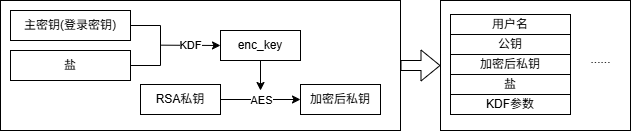

The diagram above was exported from draw.io. Its source (the exported page's mxGraphModel, read from the mxfile embedded in the PNG):
<mxGraphModel dx="1428" dy="841" grid="1" gridSize="10" guides="1" tooltips="1" connect="1" arrows="1" fold="1" page="1" pageScale="1" pageWidth="827" pageHeight="1169" math="0" shadow="0">
  <root>
    <mxCell id="0" />
    <mxCell id="1" parent="0" />
    <mxCell id="wyL1czFF8ncrVMdq-QKX-29" value="" style="rounded=0;whiteSpace=wrap;html=1;" parent="1" vertex="1">
      <mxGeometry x="570" y="250" width="190" height="130" as="geometry" />
    </mxCell>
    <mxCell id="wyL1czFF8ncrVMdq-QKX-27" value="" style="rounded=0;whiteSpace=wrap;html=1;" parent="1" vertex="1">
      <mxGeometry x="130" y="250" width="400" height="130" as="geometry" />
    </mxCell>
    <mxCell id="wyL1czFF8ncrVMdq-QKX-1" value="主密钥(登录密钥)" style="rounded=0;whiteSpace=wrap;html=1;" parent="1" vertex="1">
      <mxGeometry x="140" y="260" width="120" height="30" as="geometry" />
    </mxCell>
    <mxCell id="wyL1czFF8ncrVMdq-QKX-2" value="盐" style="rounded=0;whiteSpace=wrap;html=1;" parent="1" vertex="1">
      <mxGeometry x="140" y="300" width="120" height="30" as="geometry" />
    </mxCell>
    <mxCell id="wyL1czFF8ncrVMdq-QKX-8" value="" style="endArrow=none;html=1;rounded=0;exitX=1;exitY=0.5;exitDx=0;exitDy=0;entryX=1;entryY=0.5;entryDx=0;entryDy=0;" parent="1" source="wyL1czFF8ncrVMdq-QKX-1" target="wyL1czFF8ncrVMdq-QKX-2" edge="1">
      <mxGeometry width="50" height="50" relative="1" as="geometry">
        <mxPoint x="370" y="470" as="sourcePoint" />
        <mxPoint x="290" y="320" as="targetPoint" />
        <Array as="points">
          <mxPoint x="290" y="275" />
          <mxPoint x="290" y="315" />
        </Array>
      </mxGeometry>
    </mxCell>
    <mxCell id="wyL1czFF8ncrVMdq-QKX-10" value="" style="endArrow=classic;html=1;rounded=0;" parent="1" edge="1">
      <mxGeometry relative="1" as="geometry">
        <mxPoint x="290" y="294.66" as="sourcePoint" />
        <mxPoint x="350" y="295" as="targetPoint" />
      </mxGeometry>
    </mxCell>
    <mxCell id="wyL1czFF8ncrVMdq-QKX-11" value="KDF" style="edgeLabel;resizable=0;html=1;;align=center;verticalAlign=middle;" parent="wyL1czFF8ncrVMdq-QKX-10" connectable="0" vertex="1">
      <mxGeometry relative="1" as="geometry">
        <mxPoint as="offset" />
      </mxGeometry>
    </mxCell>
    <mxCell id="wyL1czFF8ncrVMdq-QKX-21" style="edgeStyle=orthogonalEdgeStyle;rounded=0;orthogonalLoop=1;jettySize=auto;html=1;exitX=0.5;exitY=1;exitDx=0;exitDy=0;" parent="1" source="wyL1czFF8ncrVMdq-QKX-14" edge="1">
      <mxGeometry relative="1" as="geometry">
        <mxPoint x="390" y="340" as="targetPoint" />
      </mxGeometry>
    </mxCell>
    <mxCell id="wyL1czFF8ncrVMdq-QKX-14" value="enc_key" style="rounded=0;whiteSpace=wrap;html=1;" parent="1" vertex="1">
      <mxGeometry x="350" y="280" width="80" height="30" as="geometry" />
    </mxCell>
    <mxCell id="wyL1czFF8ncrVMdq-QKX-15" value="RSA私钥" style="rounded=0;whiteSpace=wrap;html=1;" parent="1" vertex="1">
      <mxGeometry x="270" y="334" width="80" height="30" as="geometry" />
    </mxCell>
    <mxCell id="wyL1czFF8ncrVMdq-QKX-16" value="" style="endArrow=classic;html=1;rounded=0;exitX=1;exitY=0.5;exitDx=0;exitDy=0;" parent="1" source="wyL1czFF8ncrVMdq-QKX-15" edge="1">
      <mxGeometry relative="1" as="geometry">
        <mxPoint x="330" y="434" as="sourcePoint" />
        <mxPoint x="430" y="349" as="targetPoint" />
      </mxGeometry>
    </mxCell>
    <mxCell id="wyL1czFF8ncrVMdq-QKX-17" value="AES" style="edgeLabel;resizable=0;html=1;;align=center;verticalAlign=middle;" parent="wyL1czFF8ncrVMdq-QKX-16" connectable="0" vertex="1">
      <mxGeometry relative="1" as="geometry" />
    </mxCell>
    <mxCell id="wyL1czFF8ncrVMdq-QKX-20" value="加密后私钥" style="rounded=0;whiteSpace=wrap;html=1;" parent="1" vertex="1">
      <mxGeometry x="430" y="334" width="80" height="30" as="geometry" />
    </mxCell>
    <mxCell id="wyL1czFF8ncrVMdq-QKX-22" value="用户名" style="rounded=0;whiteSpace=wrap;html=1;" parent="1" vertex="1">
      <mxGeometry x="580" y="264" width="120" height="20" as="geometry" />
    </mxCell>
    <mxCell id="wyL1czFF8ncrVMdq-QKX-23" value="公钥" style="rounded=0;whiteSpace=wrap;html=1;" parent="1" vertex="1">
      <mxGeometry x="580" y="284" width="120" height="20" as="geometry" />
    </mxCell>
    <mxCell id="wyL1czFF8ncrVMdq-QKX-24" value="加密后私钥" style="rounded=0;whiteSpace=wrap;html=1;" parent="1" vertex="1">
      <mxGeometry x="580" y="304" width="120" height="20" as="geometry" />
    </mxCell>
    <mxCell id="wyL1czFF8ncrVMdq-QKX-25" value="盐" style="rounded=0;whiteSpace=wrap;html=1;" parent="1" vertex="1">
      <mxGeometry x="580" y="324" width="120" height="20" as="geometry" />
    </mxCell>
    <mxCell id="wyL1czFF8ncrVMdq-QKX-26" value="KDF参数" style="rounded=0;whiteSpace=wrap;html=1;" parent="1" vertex="1">
      <mxGeometry x="580" y="344" width="120" height="20" as="geometry" />
    </mxCell>
    <mxCell id="wyL1czFF8ncrVMdq-QKX-28" value="......" style="text;html=1;align=center;verticalAlign=middle;resizable=0;points=[];autosize=1;strokeColor=none;fillColor=none;" parent="1" vertex="1">
      <mxGeometry x="710" y="294" width="40" height="30" as="geometry" />
    </mxCell>
    <mxCell id="wyL1czFF8ncrVMdq-QKX-31" value="" style="shape=flexArrow;endArrow=classic;html=1;rounded=0;exitX=1;exitY=0.5;exitDx=0;exitDy=0;entryX=0;entryY=0.5;entryDx=0;entryDy=0;" parent="1" source="wyL1czFF8ncrVMdq-QKX-27" target="wyL1czFF8ncrVMdq-QKX-29" edge="1">
      <mxGeometry width="50" height="50" relative="1" as="geometry">
        <mxPoint x="400" y="320" as="sourcePoint" />
        <mxPoint x="450" y="270" as="targetPoint" />
      </mxGeometry>
    </mxCell>
  </root>
</mxGraphModel>